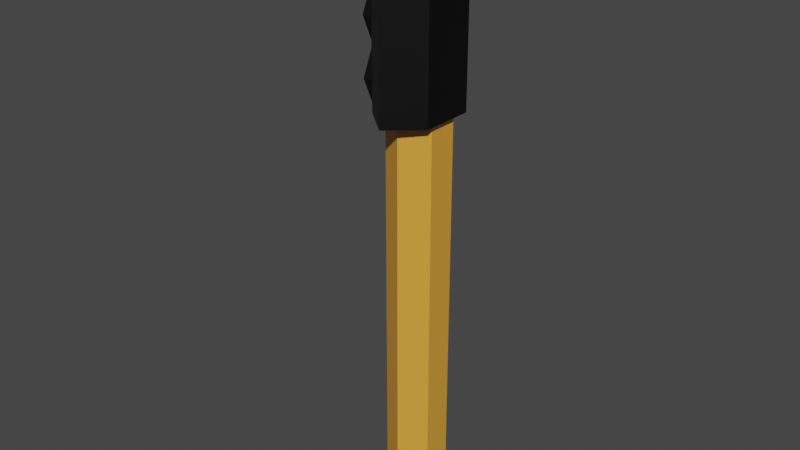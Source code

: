 # Source: traffic_light.blend  (saved by Blender 2.92.15; exported with 4.5.12 LTS)
import bpy
from mathutils import Matrix  # noqa: F401  (used for matrix-valued properties, if any)

bpy.ops.wm.read_factory_settings(use_empty=True)
scene = bpy.context.scene
scene.name = 'Scene'

# ---- collections
col_collection = bpy.data.collections.new('Collection'); scene.collection.children.link(col_collection)

# ---- materials (node trees are filled in below, after node groups)
mat_traffic_light_yellow = bpy.data.materials.new('traffic light yellow')
mat_traffic_light_yellow.use_transparent_shadow = False
mat_traffic_light_black = bpy.data.materials.new('traffic light black')
mat_traffic_light_black.use_transparent_shadow = False
mat_traffic_light_red = bpy.data.materials.new('traffic light red')
mat_traffic_light_red.use_transparent_shadow = False
mat_traffic_light_green = bpy.data.materials.new('traffic light green')
mat_traffic_light_green.use_transparent_shadow = False

# ---- material node trees
mat_traffic_light_yellow.use_nodes = True; mat_traffic_light_yellow.node_tree.nodes.clear()
_N = mat_traffic_light_yellow.node_tree.nodes; _L = mat_traffic_light_yellow.node_tree.links
n0 = _N.new('ShaderNodeBsdfPrincipled'); n0.name = 'Principled BSDF'; n0.location = (10, 300)
n0.distribution = 'GGX'
n0.subsurface_method = 'BURLEY'
n0.inputs[0].default_value = (0.8, 0.3665, 0.04396, 1.0)
n0.inputs[3].default_value = 1.45
n0.inputs[27].default_value = (0.0, 0.0, 0.0, 1.0)
n0.inputs[28].default_value = 1.0
n1 = _N.new('ShaderNodeOutputMaterial'); n1.name = 'Material Output'; n1.location = (300, 300)
_L.new(n0.outputs[0], n1.inputs[0])
n1.is_active_output = True
mat_traffic_light_black.use_nodes = True; mat_traffic_light_black.node_tree.nodes.clear()
_N = mat_traffic_light_black.node_tree.nodes; _L = mat_traffic_light_black.node_tree.links
n0 = _N.new('ShaderNodeBsdfPrincipled'); n0.name = 'Principled BSDF'; n0.location = (10, 300)
n0.distribution = 'GGX'
n0.subsurface_method = 'BURLEY'
n0.inputs[0].default_value = (0.0, 0.0, 0.0, 1.0)
n0.inputs[3].default_value = 1.45
n0.inputs[27].default_value = (0.0, 0.0, 0.0, 1.0)
n0.inputs[28].default_value = 1.0
n1 = _N.new('ShaderNodeOutputMaterial'); n1.name = 'Material Output'; n1.location = (300, 300)
_L.new(n0.outputs[0], n1.inputs[0])
n1.is_active_output = True
mat_traffic_light_red.use_nodes = True; mat_traffic_light_red.node_tree.nodes.clear()
_N = mat_traffic_light_red.node_tree.nodes; _L = mat_traffic_light_red.node_tree.links
n0 = _N.new('ShaderNodeBsdfPrincipled'); n0.name = 'Principled BSDF'; n0.location = (10, 300)
n0.distribution = 'GGX'
n0.subsurface_method = 'BURLEY'
n0.inputs[0].default_value = (0.8, 0.0, 0.00774, 1.0)
n0.inputs[3].default_value = 1.45
n0.inputs[27].default_value = (0.0, 0.0, 0.0, 1.0)
n0.inputs[28].default_value = 1.0
n1 = _N.new('ShaderNodeOutputMaterial'); n1.name = 'Material Output'; n1.location = (300, 300)
_L.new(n0.outputs[0], n1.inputs[0])
n1.is_active_output = True
mat_traffic_light_green.use_nodes = True; mat_traffic_light_green.node_tree.nodes.clear()
_N = mat_traffic_light_green.node_tree.nodes; _L = mat_traffic_light_green.node_tree.links
n0 = _N.new('ShaderNodeBsdfPrincipled'); n0.name = 'Principled BSDF'; n0.location = (10, 300)
n0.distribution = 'GGX'
n0.subsurface_method = 'BURLEY'
n0.inputs[0].default_value = (0.0178, 0.8, 0.0, 1.0)
n0.inputs[3].default_value = 1.45
n0.inputs[27].default_value = (0.0, 0.0, 0.0, 1.0)
n0.inputs[28].default_value = 1.0
n1 = _N.new('ShaderNodeOutputMaterial'); n1.name = 'Material Output'; n1.location = (300, 300)
_L.new(n0.outputs[0], n1.inputs[0])
n1.is_active_output = True

# ---- world
world_world = bpy.data.worlds.new('World'); scene.world = world_world
world_world.use_nodes = True; world_world.node_tree.nodes.clear()
_N = world_world.node_tree.nodes; _L = world_world.node_tree.links
n0 = _N.new('ShaderNodeOutputWorld'); n0.name = 'World Output'; n0.location = (300, 300)
n1 = _N.new('ShaderNodeBackground'); n1.name = 'Background'; n1.location = (10, 300)
n1.inputs[0].default_value = (0.05088, 0.05088, 0.05088, 1.0)
_L.new(n1.outputs[0], n0.inputs[0])
n0.is_active_output = True
world_world.color = (0.05088, 0.05088, 0.05088)
world_world.use_sun_shadow = False
world_world.sun_shadow_jitter_overblur = 0.0

# ---- meshes
me_cylinder = bpy.data.meshes.new('Cylinder')
me_cylinder.from_pydata([(-1.601e-09, 0.5521, 1.528), (-1.601e-09, 0.5521, 9.378), (0.4781, 0.276, 1.528), (0.4781, 0.276, 9.378), (0.4781, -0.276, 1.528), (0.4781, -0.276, 9.378), (-4.986e-08, -0.5521, 1.528), (-4.986e-08, -0.5521, 9.378), (-0.4781, -0.276, 1.528), (-0.4781, -0.276, 9.378), (-0.4781, 0.276, 1.528), (-0.4781, 0.276, 9.378), (0.5699, 0.329, 12.49), (0.5699, -0.329, 12.49), (-0.5699, -0.329, 12.49), (-0.5699, 0.329, 12.49), (0.5699, 0.4932, 9.378), (0.0, 0.9864, 9.378), (0.5699, -0.4932, 9.378), (-5.753e-08, -0.9864, 9.378), (-0.5699, -0.4932, 9.378), (-0.5699, 0.4932, 9.378), (0.5699, 0.4932, 12.49), (0.0, 0.9864, 12.49), (0.5699, -0.4932, 12.49), (-5.96e-08, -0.9864, 12.49), (-0.5699, -0.4932, 12.41), (-0.5699, 0.4932, 12.41), (0.5699, 0.329, 12.92), (8.941e-08, 0.6581, 12.92), (0.5699, -0.329, 12.92), (2.98e-08, -0.6581, 12.92), (-0.5699, -0.329, 12.92), (-0.5699, 0.329, 12.92), (2.98e-08, -0.9864, 12.75), (-0.5699, -0.4932, 12.75), (0.5699, 0.4932, 12.75), (8.941e-08, 0.9864, 12.75), (0.5699, -0.4932, 12.75), (-0.5699, 0.4932, 12.75), (-0.7893, 0.4592, 11.97), (-0.7893, 0.2338, 12.49), (-0.7893, -0.2171, 12.49), (-0.7893, -0.4425, 11.97), (-0.7893, -0.2171, 11.46), (-0.7893, 0.2338, 11.46), (-0.7893, 0.4592, 10.94), (-0.7893, 0.2338, 11.46), (-0.7893, -0.2171, 11.46), (-0.7893, -0.4425, 10.94), (-0.7893, -0.2171, 10.42), (-0.7893, 0.2338, 10.42), (-0.7893, 0.4592, 9.898), (-0.7893, 0.2338, 10.42), (-0.7893, -0.2171, 10.42), (-0.7893, -0.4425, 9.898), (-0.7893, -0.2171, 9.378), (-0.7893, 0.2338, 9.378), (-0.3338, 0.2338, 12.49), (-0.3338, 0.4592, 11.97), (-0.3338, -0.2171, 12.49), (-0.3338, -0.4425, 11.97), (-0.3338, -0.2171, 11.96), (-0.3338, 0.2338, 11.46), (-0.3338, 0.2338, 11.46), (-0.3338, 0.4592, 10.94), (-0.3338, -0.2171, 11.46), (-0.3338, -0.4425, 10.94), (-0.3338, -0.2171, 10.42), (-0.3338, 0.2338, 10.42), (-0.3338, 0.2338, 10.42), (-0.3338, 0.4592, 9.898), (-0.3338, -0.2171, 10.42), (-0.3338, -0.4425, 9.898), (-0.3338, -0.2171, 9.378), (-0.3338, 0.2338, 9.378), (-0.5699, 0.4932, 9.378), (-0.5699, -0.4932, 9.378), (-0.5699, 0.4932, 12.41), (-0.5699, -0.4932, 12.41), (-1.374, 0.329, 12.65), (-1.374, 0.329, 12.49), (-1.374, -0.329, 12.49), (-1.374, -0.329, 12.65), (-1.374, -0.4932, 12.59), (-1.374, -0.4932, 12.41), (-1.374, 0.4932, 12.41), (-1.374, 0.4932, 12.59)], [], [(0, 1, 3, 2), (2, 3, 5, 4), (4, 5, 7, 6), (6, 7, 9, 8), (14, 15, 27, 26), (8, 9, 11, 10), (10, 11, 1, 0), (0, 2, 4, 6, 8, 10), (39, 27, 86, 87), (7, 5, 18, 19), (15, 14, 82, 81), (3, 1, 17, 16), (9, 7, 19, 20), (26, 25, 34, 35), (20, 19, 25, 26), (18, 16, 22, 24), (16, 17, 23, 22), (19, 18, 24, 25), (17, 21, 27, 23), (5, 3, 16, 18), (12, 13, 24, 22), (25, 24, 38, 34), (1, 11, 21, 17), (11, 9, 20, 21), (28, 29, 33, 32, 31, 30), (29, 28, 36, 37), (31, 32, 35, 34), (33, 29, 37, 39), (30, 31, 34, 38), (22, 23, 37, 36), (33, 39, 87, 80), (23, 27, 39, 37), (41, 42, 43, 44, 45, 40), (47, 48, 49, 50, 51, 46), (53, 52, 57, 56, 55, 54), (86, 81, 80, 87), (81, 82, 83, 80), (82, 85, 84, 83), (47, 46, 65, 64), (54, 55, 73, 72), (41, 40, 59, 58), (55, 56, 74, 73), (49, 48, 66, 67), (56, 57, 75, 74), (50, 49, 67, 68), (43, 42, 60, 61), (57, 52, 71, 75), (44, 43, 61, 62), (46, 51, 69, 65), (52, 53, 70, 71), (40, 45, 63, 59), (77, 76, 78, 79), (14, 26, 85, 82), (27, 15, 81, 86), (32, 33, 80, 83), (26, 35, 84, 85), (35, 32, 83, 84), (24, 38, 36, 22), (38, 30, 28, 36)])
me_cylinder.polygons.foreach_set('material_index', [0, 0, 0, 0, 1, 0, 0, 0, 1, 1, 1, 1, 1, 1, 1, 1, 1, 1, 1, 0, 0, 1, 1, 0, 0, 0, 0, 0, 0, 1, 1, 1, 2, 0, 3, 1, 1, 1, 1, 1, 1, 1, 1, 1, 1, 1, 1, 1, 1, 1, 1, 1, 1, 1, 1, 1, 1, 1, 0])
_uv = me_cylinder.uv_layers.new(name='UVMap')
_uv.uv.foreach_set('vector', [1.0, 0.5, 1.0, 1.0, 0.8333, 1.0, 0.8333, 0.5, 0.8333, 0.5, 0.8333, 1.0, 0.6667, 1.0, 0.6667, 0.5, 0.6667, 0.5, 0.6667, 1.0, 0.5, 1.0, 0.5, 0.5, 0.5, 0.5, 0.5, 1.0, 0.3333, 1.0, 0.3333, 0.5, 0.04215, 0.13, 0.04215, 0.37, 0.04215, 0.37, 0.04215, 0.13, 0.3333, 0.5, 0.3333, 1.0, 0.1667, 1.0, 0.1667, 0.5, 0.1667, 0.5, 0.1667, 1.0, -8.941e-08, 1.0, -8.941e-08, 0.5, 0.75, 0.49, 0.9578, 0.37, 0.9578, 0.13, 0.75, 0.01, 0.5422, 0.13, 0.5422, 0.37, 0.1667, 1.0, 0.1667, 1.0, 0.1667, 1.0, 0.1667, 1.0, 0.5, 1.0, 0.6667, 1.0, 0.6667, 1.0, 0.5, 1.0, 0.04215, 0.37, 0.04215, 0.13, 0.04215, 0.13, 0.04215, 0.37, 0.8333, 1.0, 1.0, 1.0, 1.0, 1.0, 0.8333, 1.0, 0.3333, 1.0, 0.5, 1.0, 0.5, 1.0, 0.3333, 1.0, 0.3333, 1.0, 0.5, 1.0, 0.5, 1.0, 0.3333, 1.0, 0.3333, 1.0, 0.5, 1.0, 0.5, 1.0, 0.3333, 1.0, 0.6667, 1.0, 0.8333, 1.0, 0.8333, 1.0, 0.6667, 1.0, 0.8333, 1.0, 1.0, 1.0, 1.0, 1.0, 0.8333, 1.0, 0.5, 1.0, 0.6667, 1.0, 0.6667, 1.0, 0.5, 1.0, -8.941e-08, 1.0, 0.1667, 1.0, 0.1667, 1.0, -8.941e-08, 1.0, 0.6667, 1.0, 0.8333, 1.0, 0.8333, 1.0, 0.6667, 1.0, 0.4578, 0.37, 0.4578, 0.13, 0.4578, 0.13, 0.4578, 0.37, 0.5, 1.0, 0.6667, 1.0, 0.6667, 1.0, 0.5, 1.0, -8.941e-08, 1.0, 0.1667, 1.0, 0.1667, 1.0, -8.941e-08, 1.0, 0.1667, 1.0, 0.3333, 1.0, 0.3333, 1.0, 0.1667, 1.0, 0.4578, 0.37, 0.25, 0.49, 0.04215, 0.37, 0.04215, 0.13, 0.25, 0.01, 0.4578, 0.13, 0.25, 0.49, 0.4578, 0.37, 0.4578, 0.37, 0.25, 0.49, 0.25, 0.01, 0.04215, 0.13, 0.04215, 0.13, 0.25, 0.01, 0.04215, 0.37, 0.25, 0.49, 0.25, 0.49, 0.04215, 0.37, 0.4578, 0.13, 0.25, 0.01, 0.25, 0.01, 0.4578, 0.13, 0.8333, 1.0, 1.0, 1.0, 1.0, 1.0, 0.8333, 1.0, 0.04215, 0.37, 0.04215, 0.37, 0.04215, 0.37, 0.04215, 0.37, -8.941e-08, 1.0, 0.1667, 1.0, 0.1667, 1.0, -8.941e-08, 1.0, 0.0, 0.0, 0.0, 0.0, 0.0, 0.0, 0.0, 0.0, 0.0, 0.0, 0.0, 0.0, 0.0, 0.0, 0.0, 0.0, 0.0, 0.0, 0.0, 0.0, 0.0, 0.0, 0.0, 0.0, 0.0, 0.0, 0.0, 0.0, 0.0, 0.0, 0.0, 0.0, 0.0, 0.0, 0.0, 0.0, 0.04215, 0.37, 0.04215, 0.37, 0.04215, 0.37, 0.04215, 0.37, 0.04215, 0.37, 0.04215, 0.13, 0.04215, 0.13, 0.04215, 0.37, 0.04215, 0.13, 0.04215, 0.13, 0.04215, 0.13, 0.04215, 0.13, 0.0, 0.0, 0.0, 0.0, 0.0, 0.0, 0.0, 0.0, 0.0, 0.0, 0.0, 0.0, 0.0, 0.0, 0.0, 0.0, 0.0, 0.0, 0.0, 0.0, 0.0, 0.0, 0.0, 0.0, 0.0, 0.0, 0.0, 0.0, 0.0, 0.0, 0.0, 0.0, 0.0, 0.0, 0.0, 0.0, 0.0, 0.0, 0.0, 0.0, 0.0, 0.0, 0.0, 0.0, 0.0, 0.0, 0.0, 0.0, 0.0, 0.0, 0.0, 0.0, 0.0, 0.0, 0.0, 0.0, 0.0, 0.0, 0.0, 0.0, 0.0, 0.0, 0.0, 0.0, 0.0, 0.0, 0.0, 0.0, 0.0, 0.0, 0.0, 0.0, 0.0, 0.0, 0.0, 0.0, 0.0, 0.0, 0.0, 0.0, 0.0, 0.0, 0.0, 0.0, 0.0, 0.0, 0.0, 0.0, 0.0, 0.0, 0.0, 0.0, 0.0, 0.0, 0.0, 0.0, 0.0, 0.0, 0.0, 0.0, 0.0, 0.0, 0.0, 0.0, 0.6667, 1.0, 0.8333, 1.0, 0.8333, 1.0, 0.6667, 1.0, 0.04215, 0.13, 0.04215, 0.13, 0.04215, 0.13, 0.04215, 0.13, 0.04215, 0.37, 0.04215, 0.37, 0.04215, 0.37, 0.04215, 0.37, 0.04215, 0.13, 0.04215, 0.37, 0.04215, 0.37, 0.04215, 0.13, 0.3333, 1.0, 0.3333, 1.0, 0.3333, 1.0, 0.3333, 1.0, 0.04215, 0.13, 0.04215, 0.13, 0.04215, 0.13, 0.04215, 0.13, 0.0, 0.0, 0.0, 0.0, 0.0, 0.0, 0.0, 0.0, 0.0, 0.0, 0.0, 0.0, 0.0, 0.0, 0.0, 0.0])
me_cylinder.materials.append(mat_traffic_light_yellow)
me_cylinder.materials.append(mat_traffic_light_black)
me_cylinder.materials.append(mat_traffic_light_red)
me_cylinder.materials.append(mat_traffic_light_green)
me_cylinder.use_remesh_fix_poles = True
me_cylinder.use_remesh_preserve_attributes = False
me_cylinder.use_mirror_vertex_groups = False
me_cylinder.update()

# ---- objects
ob_cylinder = bpy.data.objects.new('Cylinder', me_cylinder)

# ---- transforms, parenting, visibility, modifiers, constraints
ob_cylinder.location = (0.0, 0.0, 0.0)
ob_cylinder.lineart.crease_threshold = 0.0

# ---- collection membership
col_collection.objects.link(ob_cylinder)

# ---- scene / render settings (as saved in the file)
scene.frame_start = 1; scene.frame_end = 250; scene.frame_set(1)
scene.render.engine = 'BLENDER_EEVEE_NEXT'
scene.cycles.use_denoising = False
scene.cycles.samples = 128
scene.cycles.sampling_pattern = 'TABULATED_SOBOL'
scene.cycles.use_adaptive_sampling = False
scene.cycles.use_light_tree = False
scene.view_settings.view_transform = 'Filmic'
bpy.context.view_layer.update()

# ---- added for rendering (the .blend has no active camera and no usable light): camera, sun
cam_auto = bpy.data.cameras.new('AutoCamera')
cam_auto.lens = 50.0
cam_auto.sensor_width = 36.0
cam_auto.clip_end = 1000.0
ob_auto_camera = bpy.data.objects.new('AutoCamera', cam_auto)
scene.collection.objects.link(ob_auto_camera)
ob_auto_camera.location = (10.4418, -13.0129, 15.8978)
ob_auto_camera.rotation_euler = (1.09748, -7.21219e-08, 0.694738)
scene.camera = ob_auto_camera
light_auto_sun = bpy.data.lights.new('AutoSun', 'SUN')
light_auto_sun.energy = 3.0
light_auto_sun.angle = 0.0523599
ob_auto_sun = bpy.data.objects.new('AutoSun', light_auto_sun)
scene.collection.objects.link(ob_auto_sun)
ob_auto_sun.rotation_euler = (0.872665, 0.174533, 0.523599)
bpy.context.view_layer.update()

